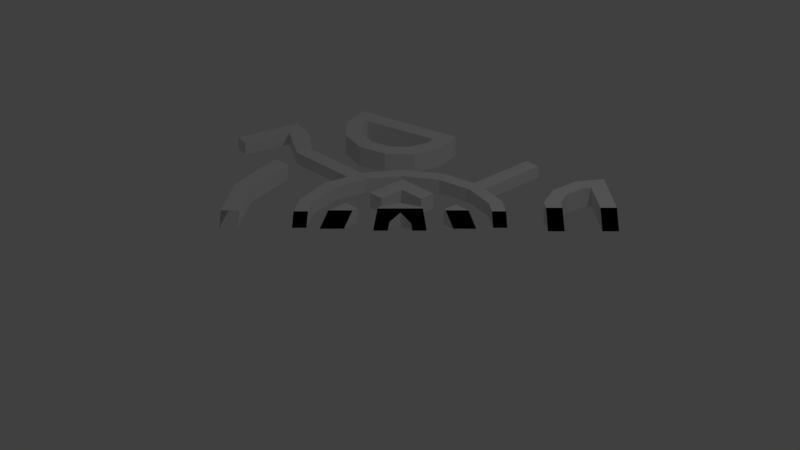 # Source: ultraTarget.blend  (saved by Blender 2.79.0; exported with 4.5.12 LTS)
import bpy
from mathutils import Matrix  # noqa: F401  (used for matrix-valued properties, if any)

bpy.ops.wm.read_factory_settings(use_empty=True)
scene = bpy.context.scene
scene.name = 'Scene'

# ---- collections
col_collection_1 = bpy.data.collections.new('Collection 1'); scene.collection.children.link(col_collection_1)

# ---- world
world_world = bpy.data.worlds.new('World'); scene.world = world_world
world_world.color = (0.05088, 0.05088, 0.05088)
world_world.use_sun_shadow = False
world_world.sun_shadow_jitter_overblur = 0.0
world_world.cycles.sampling_method = 'MANUAL'

# ---- cameras
cam_camera = bpy.data.cameras.new('Camera')
cam_camera.type = 'ORTHO'
cam_camera.clip_end = 100.0
cam_camera.lens = 35.0
cam_camera.sensor_width = 32.0
cam_camera.sensor_height = 18.0
cam_camera.ortho_scale = 7.314
cam_camera.dof.focus_distance = 0.0
cam_camera.dof.aperture_fstop = 128.0

# ---- lights
light_lamp = bpy.data.lights.new('Lamp', 'POINT')
light_lamp.transmission_factor = 0.0
light_lamp.cutoff_distance = 30.0
light_lamp.energy = 100.0
light_lamp.shadow_buffer_clip_start = 1.001
light_lamp.shadow_soft_size = 0.1
light_lamp.shadow_maximum_resolution = 0.006
light_lamp.use_absolute_resolution = True

# ---- meshes
me_cylinder_010 = bpy.data.meshes.new('Cylinder.010')
me_cylinder_010.from_pydata([(0.6633, 0.1489, -1.0), (0.6633, 0.1489, 1.0), (0.7032, -2.54e-08, -1.0), (0.7032, -2.54e-08, 1.0), (0.609, -0.3516, -1.0), (0.609, -0.3516, 1.0), (0.3516, -0.609, -1.0), (0.3516, -0.609, 1.0), (1.144e-07, -0.7032, -1.0), (1.144e-07, -0.7032, 1.0), (-0.3516, -0.609, -1.0), (-0.3516, -0.609, 1.0), (-0.609, -0.3516, -1.0), (-0.609, -0.3516, 1.0), (-0.6489, -0.2027, -1.0), (-0.6489, -0.2027, 1.0), (0.866, 0.5, -1.0), (1.0, -4.371e-08, -1.0), (1.0, -4.371e-08, 1.0), (0.866, 0.5, 1.0), (0.866, -0.5, -1.0), (0.866, -0.5, 1.0), (0.5, -0.866, -1.0), (0.5, -0.866, 1.0), (1.51e-07, -1.0, -1.0), (1.51e-07, -1.0, 1.0), (-0.5, -0.866, -1.0), (-0.5, -0.866, 1.0), (-0.866, -0.5, -1.0), (-0.866, -0.5, 1.0), (-1.0, -4.649e-07, -1.0), (-1.0, -4.649e-07, 1.0)], [], [(6, 8, 9, 7), (16, 19, 18, 17), (17, 18, 21, 20), (20, 21, 23, 22), (22, 23, 25, 24), (24, 25, 27, 26), (26, 27, 29, 28), (28, 29, 31, 30), (4, 6, 7, 5), (16, 30, 31, 19), (2, 0, 16, 17), (1, 3, 18, 19), (4, 2, 17, 20), (3, 5, 21, 18), (6, 4, 20, 22), (5, 7, 23, 21), (8, 6, 22, 24), (7, 9, 25, 23), (10, 8, 24, 26), (9, 11, 27, 25), (12, 10, 26, 28), (11, 13, 29, 27), (14, 12, 28, 30), (13, 15, 31, 29), (0, 14, 30, 16), (15, 1, 19, 31), (8, 10, 11, 9), (10, 12, 13, 11), (12, 14, 15, 13), (14, 0, 1, 15), (0, 2, 3, 1), (2, 4, 5, 3)])
me_cylinder_010.use_remesh_preserve_volume = False
me_cylinder_010.use_remesh_preserve_attributes = False
me_cylinder_010.use_mirror_vertex_groups = False
me_cylinder_010.update()
me_cylinder_008 = bpy.data.meshes.new('Cylinder.008')
me_cylinder_008.from_pydata([(0.6633, 0.1489, -1.0), (0.6633, 0.1489, 1.0), (0.7032, -2.54e-08, -1.0), (0.7032, -2.54e-08, 1.0), (0.609, -0.3516, -1.0), (0.609, -0.3516, 1.0), (0.3516, -0.609, -1.0), (0.3516, -0.609, 1.0), (1.144e-07, -0.7032, -1.0), (1.144e-07, -0.7032, 1.0), (-0.3516, -0.609, -1.0), (-0.3516, -0.609, 1.0), (-0.609, -0.3516, -1.0), (-0.609, -0.3516, 1.0), (-0.6489, -0.2027, -1.0), (-0.6489, -0.2027, 1.0), (0.866, 0.5, -1.0), (1.0, -4.371e-08, -1.0), (1.0, -4.371e-08, 1.0), (0.866, 0.5, 1.0), (0.866, -0.5, -1.0), (0.866, -0.5, 1.0), (0.5, -0.866, -1.0), (0.5, -0.866, 1.0), (1.51e-07, -1.0, -1.0), (1.51e-07, -1.0, 1.0), (-0.5, -0.866, -1.0), (-0.5, -0.866, 1.0), (-0.866, -0.5, -1.0), (-0.866, -0.5, 1.0), (-1.0, -4.649e-07, -1.0), (-1.0, -4.649e-07, 1.0)], [], [(6, 8, 9, 7), (16, 19, 18, 17), (17, 18, 21, 20), (20, 21, 23, 22), (22, 23, 25, 24), (24, 25, 27, 26), (26, 27, 29, 28), (28, 29, 31, 30), (4, 6, 7, 5), (16, 30, 31, 19), (2, 0, 16, 17), (1, 3, 18, 19), (4, 2, 17, 20), (3, 5, 21, 18), (6, 4, 20, 22), (5, 7, 23, 21), (8, 6, 22, 24), (7, 9, 25, 23), (10, 8, 24, 26), (9, 11, 27, 25), (12, 10, 26, 28), (11, 13, 29, 27), (14, 12, 28, 30), (13, 15, 31, 29), (0, 14, 30, 16), (15, 1, 19, 31), (8, 10, 11, 9), (10, 12, 13, 11), (12, 14, 15, 13), (14, 0, 1, 15), (0, 2, 3, 1), (2, 4, 5, 3)])
me_cylinder_008.use_remesh_preserve_volume = False
me_cylinder_008.use_remesh_preserve_attributes = False
me_cylinder_008.use_mirror_vertex_groups = False
me_cylinder_008.update()
me_cylinder_006 = bpy.data.meshes.new('Cylinder.006')
me_cylinder_006.from_pydata([(0.7071, -0.7071, -1.0), (0.7071, -0.7071, 1.0), (0.3827, -0.9239, -1.0), (0.3827, -0.9239, 1.0), (1.51e-07, -1.0, -1.0), (1.51e-07, -1.0, 1.0), (-0.3827, -0.9239, -1.0), (-0.3827, -0.9239, 1.0), (-0.7071, -0.7071, -1.0), (-0.7071, -0.7071, 1.0), (-0.9239, -0.3827, -1.0), (-0.9239, -0.3827, 1.0), (-1.0, 1.192e-08, -1.0), (-1.0, 1.192e-08, 1.0), (1.358e-07, -0.8993, 1.0), (1.358e-07, -0.8993, -1.0), (-0.8993, 1.072e-08, 1.0), (-0.8993, 1.072e-08, -1.0), (0.6359, -0.6359, 1.0), (0.6359, -0.6359, -1.0), (-0.3441, -0.8308, 1.0), (-0.3441, -0.8308, -1.0), (-0.8308, -0.3441, 1.0), (-0.8308, -0.3441, -1.0), (0.3441, -0.8308, 1.0), (0.3441, -0.8308, -1.0), (-0.6359, -0.6359, 1.0), (-0.6359, -0.6359, -1.0)], [], [(0, 1, 3, 2), (2, 3, 5, 4), (4, 5, 7, 6), (6, 7, 9, 8), (8, 9, 11, 10), (10, 11, 13, 12), (25, 24, 18, 19), (12, 13, 16, 17), (1, 18, 24, 3), (15, 14, 24, 25), (0, 19, 18, 1), (21, 20, 14, 15), (23, 22, 26, 27), (27, 26, 20, 21), (17, 16, 22, 23), (5, 14, 20, 7), (7, 20, 26, 9), (13, 11, 22, 16), (9, 26, 22, 11), (3, 24, 14, 5)])
me_cylinder_006.use_remesh_preserve_volume = False
me_cylinder_006.use_remesh_preserve_attributes = False
me_cylinder_006.use_mirror_vertex_groups = False
me_cylinder_006.update()
me_cube_005 = bpy.data.meshes.new('Cube.005')
me_cube_005.from_pydata([(-1.0, 0.5616, 1.0), (-1.0, 0.5616, -1.0), (-1.0, 1.0, 1.0), (-1.0, 1.0, -1.0), (1.0, 0.5616, 1.0), (1.0, 0.5616, -1.0), (1.0, 1.0, 1.0), (1.0, 1.0, -1.0), (21.7, -0.04608, -1.0), (21.7, -0.04608, 1.0), (12.19, -0.04608, -1.0), (12.19, -0.04608, 1.0), (21.7, 0.04608, -1.0), (21.7, 0.04608, 1.0), (12.19, 0.04608, -1.0), (12.19, 0.04608, 1.0), (1.0, -0.5616, 1.0), (1.0, -0.5616, -1.0), (1.0, -0.767, 1.0), (1.0, -0.767, -1.0), (-1.0, -0.5616, 1.0), (-1.0, -0.5616, -1.0), (-1.0, -0.767, 1.0), (-1.0, -0.767, -1.0), (-26.98, 0.3995, -1.0), (-26.98, 0.3995, 1.0), (-11.32, 0.2385, -1.0), (-11.32, 0.2385, 1.0), (-27.53, 0.3108, -1.0), (-27.53, 0.3108, 1.0), (-11.87, 0.1498, -1.0), (-11.87, 0.1498, 1.0), (-20.81, 0.2405, -1.0), (-20.81, 0.2405, 1.0), (-21.35, 0.1518, -1.0), (-21.35, 0.1518, 1.0), (-23.89, 0.3592, -1.0), (-25.76, 0.2878, 1.0), (-23.89, 0.3592, 1.0), (-25.76, 0.2878, -1.0), (-27.37, 0.02506, 1.0), (-29.14, 0.04807, 1.0), (-29.14, 0.04807, -1.0), (-27.37, 0.02506, -1.0)], [], [(5, 1, 3, 7), (5, 4, 0, 1), (7, 6, 4, 5), (3, 2, 6, 7), (0, 4, 6, 2), (1, 0, 2, 3), (8, 9, 11, 10), (10, 11, 15, 14), (14, 15, 13, 12), (12, 13, 9, 8), (10, 14, 12, 8), (15, 11, 9, 13), (21, 17, 19, 23), (21, 20, 16, 17), (23, 22, 20, 21), (19, 18, 22, 23), (16, 20, 22, 18), (17, 16, 18, 19), (32, 33, 27, 26), (26, 27, 31, 30), (39, 37, 40, 43), (28, 29, 25, 24), (36, 39, 28, 24), (37, 38, 25, 29), (31, 27, 33, 35), (26, 30, 34, 32), (30, 31, 35, 34), (36, 38, 33, 32), (24, 25, 38, 36), (35, 33, 38, 37), (32, 34, 39, 36), (34, 35, 37, 39), (43, 40, 41, 42), (28, 39, 43, 42), (37, 29, 41, 40), (29, 28, 42, 41)])
me_cube_005.use_remesh_preserve_volume = False
me_cube_005.use_remesh_preserve_attributes = False
me_cube_005.use_mirror_vertex_groups = False
me_cube_005.update()
me_cube_001 = bpy.data.meshes.new('Cube.001')
me_cube_001.from_pydata([(-1.0, -1.0, -1.0), (-1.0, -1.0, 1.0), (-1.0, 1.0, -1.0), (-1.0, 1.0, 1.0), (1.0, -1.0, -1.0), (1.0, -1.0, 1.0), (1.0, 1.0, -1.0), (1.0, 1.0, 1.0), (-0.27, -1.0, 1.0), (-0.27, -1.0, -1.0), (-0.27, 1.0, -1.0), (-0.27, 1.0, 1.0), (0.27, -1.0, 1.0), (0.27, -1.0, -1.0), (0.27, 1.0, -1.0), (0.27, 1.0, 1.0), (1.0, -0.27, 1.0), (1.0, -0.27, -1.0), (-1.0, -0.27, 1.0), (-1.0, -0.27, -1.0), (1.0, 0.27, 1.0), (1.0, 0.27, -1.0), (-1.0, 0.27, 1.0), (-1.0, 0.27, -1.0), (-0.27, -0.7267, 1.0), (-0.7267, -0.7267, 1.0), (-0.27, -0.7267, -1.0), (-0.7267, -0.7267, -1.0), (0.27, -0.7267, -1.0), (0.27, -0.7267, 1.0), (0.7267, -0.7267, 1.0), (0.7267, -0.7267, -1.0), (-0.7267, -0.27, -1.0), (-0.7267, -0.27, 1.0), (-0.7267, 0.7267, 1.0), (-0.7267, 0.27, 1.0), (-0.7267, 0.27, -1.0), (-0.7267, 0.7267, -1.0), (0.7267, -0.27, -1.0), (0.7267, -0.27, 1.0), (0.7267, 0.27, 1.0), (0.7267, 0.7267, 1.0), (0.7267, 0.27, -1.0), (0.7267, 0.7267, -1.0), (0.27, 0.7267, 1.0), (0.27, 0.7267, -1.0), (-0.27, 0.7267, 1.0), (-0.27, 0.7267, -1.0)], [], [(0, 1, 18, 19), (2, 3, 11, 10), (6, 7, 20, 21), (4, 5, 12, 13), (2, 10, 47, 37, 36, 23), (7, 15, 44, 41, 40, 20), (15, 14, 45, 44), (8, 24, 25, 33, 18, 1), (14, 15, 7, 6), (8, 9, 26, 24), (9, 8, 1, 0), (13, 28, 31, 38, 17, 4), (21, 42, 43, 45, 14, 6), (23, 22, 3, 2), (16, 39, 30, 29, 12, 5), (17, 16, 5, 4), (19, 32, 27, 26, 9, 0), (16, 17, 38, 39), (22, 35, 34, 46, 11, 3), (31, 30, 39, 38), (41, 43, 42, 40), (27, 25, 24, 26), (30, 31, 28, 29), (46, 47, 10, 11), (33, 32, 19, 18), (40, 42, 21, 20), (37, 34, 35, 36), (25, 27, 32, 33), (29, 28, 13, 12), (36, 35, 22, 23), (43, 41, 44, 45), (34, 37, 47, 46)])
me_cube_001.use_remesh_preserve_volume = False
me_cube_001.use_remesh_preserve_attributes = False
me_cube_001.use_mirror_vertex_groups = False
me_cube_001.update()
me_cylinder_002 = bpy.data.meshes.new('Cylinder.002')
me_cylinder_002.from_pydata([(0.0, 1.0, -1.0), (0.0, 1.0, 1.0), (0.3827, 0.9239, -1.0), (0.3827, 0.9239, 1.0), (0.7071, 0.7071, -1.0), (0.7071, 0.7071, 1.0), (0.9239, 0.3827, -1.0), (0.9239, 0.3827, 1.0), (1.0, -4.371e-08, -1.0), (1.0, -4.371e-08, 1.0), (0.9239, -0.3827, -1.0), (0.9239, -0.3827, 1.0), (0.7071, -0.7071, -1.0), (0.7071, -0.7071, 1.0), (0.3827, -0.9239, -1.0), (0.3827, -0.9239, 1.0), (1.51e-07, -1.0, -1.0), (1.51e-07, -1.0, 1.0), (-0.3827, -0.9239, -1.0), (-0.3827, -0.9239, 1.0), (-0.7071, -0.7071, -1.0), (-0.7071, -0.7071, 1.0), (-0.9239, -0.3827, -1.0), (-0.9239, -0.3827, 1.0), (-1.0, 1.192e-08, -1.0), (-1.0, 1.192e-08, 1.0), (-0.9239, 0.3827, -1.0), (-0.9239, 0.3827, 1.0), (-0.7071, 0.7071, -1.0), (-0.7071, 0.7071, 1.0), (-0.3827, 0.9239, -1.0), (-0.3827, 0.9239, 1.0), (1.312e-07, -0.8692, 1.0), (1.312e-07, -0.8692, -1.0), (-0.3326, 0.803, 1.0), (-0.3326, 0.803, -1.0), (-0.803, 0.3326, 1.0), (-0.803, 0.3326, -1.0), (-0.6146, 0.6146, 1.0), (-0.6146, 0.6146, -1.0), (-0.8692, 1.036e-08, 1.0), (-0.8692, 1.036e-08, -1.0), (0.0, 0.8692, 1.0), (0.0, 0.8692, -1.0), (0.803, -0.3326, 1.0), (0.803, -0.3326, -1.0), (0.8692, -3.799e-08, 1.0), (0.8692, -3.799e-08, -1.0), (0.803, 0.3326, 1.0), (0.803, 0.3326, -1.0), (0.6146, 0.6146, 1.0), (0.6146, 0.6146, -1.0), (0.6146, -0.6146, 1.0), (0.6146, -0.6146, -1.0), (-0.3326, -0.803, 1.0), (-0.3326, -0.803, -1.0), (-0.803, -0.3326, 1.0), (-0.803, -0.3326, -1.0), (0.3326, -0.803, 1.0), (0.3326, -0.803, -1.0), (-0.6146, -0.6146, 1.0), (-0.6146, -0.6146, -1.0), (0.3326, 0.803, 1.0), (0.3326, 0.803, -1.0)], [], [(0, 1, 3, 2), (2, 3, 5, 4), (4, 5, 7, 6), (6, 7, 9, 8), (8, 9, 11, 10), (10, 11, 13, 12), (12, 13, 15, 14), (14, 15, 17, 16), (16, 17, 19, 18), (18, 19, 21, 20), (20, 21, 23, 22), (22, 23, 25, 24), (24, 25, 27, 26), (26, 27, 29, 28), (3, 1, 31, 29, 27, 25, 40, 36, 38, 34, 42, 62, 50, 48, 46, 9, 7, 5), (28, 29, 31, 30), (30, 31, 1, 0), (0, 2, 4, 6, 8, 47, 49, 51, 63, 43, 35, 39, 37, 41, 24, 26, 28, 30), (59, 58, 52, 53), (49, 48, 50, 51), (53, 52, 44, 45), (33, 32, 58, 59), (47, 46, 48, 49), (55, 54, 32, 33), (57, 56, 60, 61), (61, 60, 54, 55), (35, 34, 38, 39), (41, 40, 56, 57), (63, 62, 42, 43), (9, 46, 44, 52, 58, 32, 54, 60, 56, 40, 25, 23, 21, 19, 17, 15, 13, 11), (24, 41, 57, 61, 55, 33, 59, 53, 45, 47, 8, 10, 12, 14, 16, 18, 20, 22), (43, 42, 34, 35), (39, 38, 36, 37), (51, 50, 62, 63), (37, 36, 40, 41), (45, 44, 46, 47)])
me_cylinder_002.use_remesh_preserve_volume = False
me_cylinder_002.use_remesh_preserve_attributes = False
me_cylinder_002.use_mirror_vertex_groups = False
me_cylinder_002.update()
me_cylinder_004 = bpy.data.meshes.new('Cylinder.004')
me_cylinder_004.from_pydata([(0.0, 1.0, -1.0), (0.0, 1.0, 1.0), (0.7071, 0.7071, -1.0), (0.7071, 0.7071, 1.0), (1.0, -4.371e-08, -1.0), (1.0, -4.371e-08, 1.0), (0.7071, -0.7071, -1.0), (0.7071, -0.7071, 1.0), (-8.742e-08, -1.0, -1.0), (-8.742e-08, -1.0, 1.0), (-0.7071, -0.7071, -1.0), (-0.7071, -0.7071, 1.0), (-1.0, 1.192e-08, -1.0), (-1.0, 1.192e-08, 1.0), (-0.7071, 0.7071, -1.0), (-0.7071, 0.7071, 1.0), (-4.487e-08, -0.5132, 1.0), (-4.487e-08, -0.5132, -1.0), (0.3629, -0.3629, 1.0), (0.3629, -0.3629, -1.0), (0.3629, 0.3629, 1.0), (0.3629, 0.3629, -1.0), (0.0, 0.5132, 1.0), (0.0, 0.5132, -1.0), (-0.3629, -0.3629, 1.0), (-0.3629, -0.3629, -1.0), (-0.3629, 0.3629, 1.0), (-0.3629, 0.3629, -1.0), (-0.5132, 6.12e-09, 1.0), (-0.5132, 6.12e-09, -1.0), (0.5132, -2.243e-08, 1.0), (0.5132, -2.243e-08, -1.0)], [], [(0, 1, 3, 2), (2, 3, 5, 4), (4, 5, 7, 6), (6, 7, 9, 8), (8, 9, 11, 10), (10, 11, 13, 12), (3, 1, 15, 13, 28, 26, 22, 20, 30, 5), (12, 13, 15, 14), (14, 15, 1, 0), (0, 2, 4, 31, 21, 23, 27, 29, 12, 14), (27, 26, 28, 29), (5, 30, 18, 16, 24, 28, 13, 11, 9, 7), (31, 30, 20, 21), (29, 28, 24, 25), (19, 18, 30, 31), (17, 16, 18, 19), (23, 22, 26, 27), (21, 20, 22, 23), (25, 24, 16, 17), (12, 29, 25, 17, 19, 31, 4, 6, 8, 10)])
me_cylinder_004.use_remesh_preserve_volume = False
me_cylinder_004.use_remesh_preserve_attributes = False
me_cylinder_004.use_mirror_vertex_groups = False
me_cylinder_004.update()

# ---- objects
ob_cylinder_004 = bpy.data.objects.new('Cylinder.004', me_cylinder_010)
ob_cylinder_003 = bpy.data.objects.new('Cylinder.003', me_cylinder_008)
ob_cylinder_002 = bpy.data.objects.new('Cylinder.002', me_cylinder_006)
ob_cube_001 = bpy.data.objects.new('Cube.001', me_cube_005)
ob_cube = bpy.data.objects.new('Cube', me_cube_001)
ob_cylinder = bpy.data.objects.new('Cylinder', me_cylinder_002)
ob_cylinder_001 = bpy.data.objects.new('Cylinder.001', me_cylinder_004)
ob_lamp = bpy.data.objects.new('Lamp', light_lamp)
ob_camera = bpy.data.objects.new('Camera', cam_camera)

# ---- transforms, parenting, visibility, modifiers, constraints
ob_cylinder_004.location = (1.088, 1.492, 0.0)
ob_cylinder_004.rotation_euler = (0.0, -0.0, -0.8194)
ob_cylinder_004.scale = (0.52, 0.52, 0.09645)
ob_cylinder_004.lineart.crease_threshold = 0.0
ob_cylinder_003.location = (-1.279, 1.221, 0.0)
ob_cylinder_003.scale = (0.52, 0.52, 0.09645)
ob_cylinder_003.lineart.crease_threshold = 0.0
ob_cylinder_002.location = (0.0, 0.0, 0.0)
ob_cylinder_002.scale = (1.66, 1.66, 0.0752)
ob_cylinder_002.lineart.crease_threshold = 0.0
ob_cube_001.location = (0.0, 0.0, 0.0)
ob_cube_001.scale = (0.0769, 1.669, 0.05778)
ob_cube_001.lineart.crease_threshold = 0.0
ob_cube.location = (0.0, 0.0, 0.0)
ob_cube.scale = (0.5585, 0.5585, 0.07563)
ob_cube.lineart.crease_threshold = 0.0
ob_cylinder.location = (0.0, 0.0, 0.0)
ob_cylinder.scale = (1.0, 1.0, 0.06778)
ob_cylinder.lineart.crease_threshold = 0.0
ob_cylinder_001.location = (0.0, 0.0, 0.0)
ob_cylinder_001.scale = (0.2725, 0.2725, 0.09088)
ob_cylinder_001.lineart.crease_threshold = 0.0
ob_lamp.location = (4.076, 1.005, 5.904)
ob_lamp.rotation_euler = (0.6503, 0.05522, 1.866)
ob_lamp.lock_rotations_4d = False
ob_lamp.empty_display_type = 'ARROWS'
ob_lamp.color = (0.0, 0.0, 0.0, 0.0)
ob_lamp.lineart.crease_threshold = 0.0
ob_camera.location = (0.0, 0.0, 0.0)
ob_camera.rotation_euler = (1.109, 0.0, 0.8149)
ob_camera.lock_rotations_4d = False
ob_camera.empty_display_type = 'ARROWS'
ob_camera.color = (0.0, 0.0, 0.0, 0.0)
ob_camera.display_type = 'WIRE'
ob_camera.lineart.crease_threshold = 0.0

# ---- collection membership
col_collection_1.objects.link(ob_cylinder_004)
col_collection_1.objects.link(ob_cylinder_003)
col_collection_1.objects.link(ob_cylinder_002)
col_collection_1.objects.link(ob_cube_001)
col_collection_1.objects.link(ob_cube)
col_collection_1.objects.link(ob_cylinder)
col_collection_1.objects.link(ob_cylinder_001)
col_collection_1.objects.link(ob_lamp)
col_collection_1.objects.link(ob_camera)

# ---- scene / render settings (as saved in the file)
scene.camera = ob_camera
scene.frame_start = 1; scene.frame_end = 250; scene.frame_set(1)
scene.render.engine = 'BLENDER_EEVEE_NEXT'
scene.render.resolution_percentage = 50
scene.render.dither_intensity = 0.0
scene.cycles.use_denoising = False
scene.cycles.samples = 128
scene.cycles.sampling_pattern = 'TABULATED_SOBOL'
scene.cycles.use_adaptive_sampling = False
scene.cycles.use_light_tree = False
scene.cycles.blur_glossy = 0.0
scene.cycles.sample_clamp_indirect = 0.0
scene.view_settings.view_transform = 'Standard'
bpy.context.view_layer.update()
